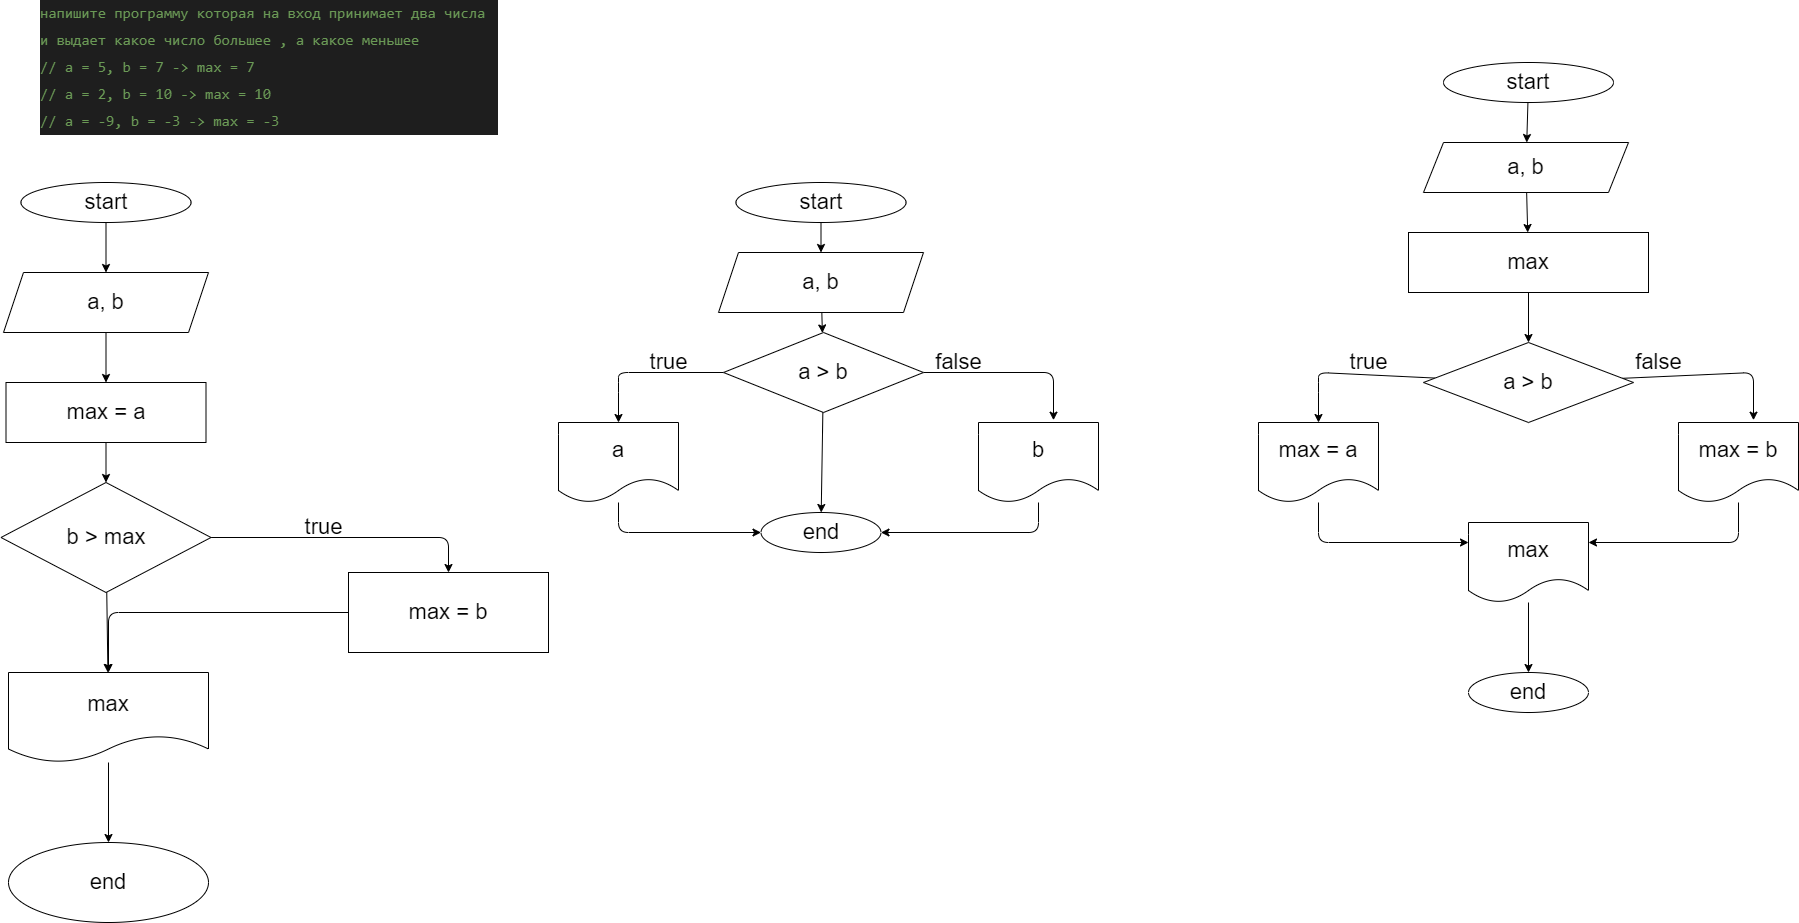

The diagram above was exported from draw.io. Its source (the exported page's mxGraphModel, read from the mxfile embedded in the PNG):
<mxGraphModel dx="548" dy="932" grid="1" gridSize="10" guides="1" tooltips="1" connect="1" arrows="1" fold="1" page="0" pageScale="1" pageWidth="827" pageHeight="1169" math="0" shadow="0">
  <root>
    <mxCell id="0" />
    <mxCell id="1" parent="0" />
    <mxCell id="11" value="" style="edgeStyle=none;html=1;fontSize=22;" edge="1" parent="1" source="2" target="5">
      <mxGeometry relative="1" as="geometry" />
    </mxCell>
    <mxCell id="2" value="start" style="ellipse;whiteSpace=wrap;html=1;fontSize=22;" vertex="1" parent="1">
      <mxGeometry x="52.5" y="-30" width="170" height="40" as="geometry" />
    </mxCell>
    <mxCell id="3" value="&lt;div style=&quot;color: rgb(212 , 212 , 212) ; background-color: rgb(30 , 30 , 30) ; font-family: &amp;#34;consolas&amp;#34; , &amp;#34;courier new&amp;#34; , monospace ; font-size: 15px ; line-height: 27px&quot;&gt;&lt;div&gt;&lt;span style=&quot;color: #6a9955&quot;&gt;напишите программу которая на вход принимает&amp;nbsp;&lt;/span&gt;&lt;span style=&quot;color: rgb(106 , 153 , 85)&quot;&gt;два числа и выдает какое число большее ,&lt;/span&gt;&lt;span style=&quot;color: rgb(106 , 153 , 85)&quot;&gt;&amp;nbsp;а какое меньшее&lt;/span&gt;&lt;/div&gt;&lt;div&gt;&lt;span style=&quot;color: #6a9955&quot;&gt;// a = 5, b = 7 -&amp;gt; max = 7&lt;/span&gt;&lt;/div&gt;&lt;div&gt;&lt;span style=&quot;color: #6a9955&quot;&gt;// a = 2, b = 10 -&amp;gt; max = 10&lt;/span&gt;&lt;/div&gt;&lt;div&gt;&lt;span style=&quot;color: #6a9955&quot;&gt;// a = -9, b = -3 -&amp;gt; max = -3&lt;/span&gt;&lt;/div&gt;&lt;/div&gt;" style="rounded=0;whiteSpace=wrap;html=1;gradientColor=none;fillColor=default;strokeColor=none;align=left;" vertex="1" parent="1">
      <mxGeometry x="70" y="-200" width="460" height="110" as="geometry" />
    </mxCell>
    <mxCell id="12" value="" style="edgeStyle=none;html=1;fontSize=22;" edge="1" parent="1" source="5" target="6">
      <mxGeometry relative="1" as="geometry" />
    </mxCell>
    <mxCell id="5" value="a, b" style="shape=parallelogram;perimeter=parallelogramPerimeter;whiteSpace=wrap;html=1;fixedSize=1;fontSize=22;fillColor=default;gradientColor=none;" vertex="1" parent="1">
      <mxGeometry x="35" y="60" width="205" height="60" as="geometry" />
    </mxCell>
    <mxCell id="13" value="" style="edgeStyle=none;html=1;fontSize=22;" edge="1" parent="1" source="6" target="7">
      <mxGeometry relative="1" as="geometry" />
    </mxCell>
    <mxCell id="6" value="max = a" style="rounded=0;whiteSpace=wrap;html=1;fontSize=22;fillColor=default;gradientColor=none;" vertex="1" parent="1">
      <mxGeometry x="37.5" y="170" width="200" height="60" as="geometry" />
    </mxCell>
    <mxCell id="14" value="" style="edgeStyle=none;html=1;fontSize=22;" edge="1" parent="1" source="7" target="8">
      <mxGeometry relative="1" as="geometry" />
    </mxCell>
    <mxCell id="15" style="edgeStyle=none;html=1;entryX=0.5;entryY=0;entryDx=0;entryDy=0;fontSize=22;" edge="1" parent="1" source="7" target="10">
      <mxGeometry relative="1" as="geometry">
        <Array as="points">
          <mxPoint x="480" y="325" />
        </Array>
      </mxGeometry>
    </mxCell>
    <mxCell id="7" value="b &amp;gt; max" style="rhombus;whiteSpace=wrap;html=1;fontSize=22;fillColor=default;gradientColor=none;" vertex="1" parent="1">
      <mxGeometry x="32.5" y="270" width="210" height="110" as="geometry" />
    </mxCell>
    <mxCell id="17" value="" style="edgeStyle=none;html=1;fontSize=22;" edge="1" parent="1" source="8" target="9">
      <mxGeometry relative="1" as="geometry" />
    </mxCell>
    <mxCell id="8" value="max" style="shape=document;whiteSpace=wrap;html=1;boundedLbl=1;fontSize=22;fillColor=default;gradientColor=none;" vertex="1" parent="1">
      <mxGeometry x="40" y="460" width="200" height="90" as="geometry" />
    </mxCell>
    <mxCell id="9" value="end" style="ellipse;whiteSpace=wrap;html=1;fontSize=22;fillColor=default;gradientColor=none;" vertex="1" parent="1">
      <mxGeometry x="40" y="630" width="200" height="80" as="geometry" />
    </mxCell>
    <mxCell id="16" style="edgeStyle=none;html=1;fontSize=22;entryX=0.5;entryY=0;entryDx=0;entryDy=0;" edge="1" parent="1" source="10" target="8">
      <mxGeometry relative="1" as="geometry">
        <mxPoint x="140" y="400" as="targetPoint" />
        <Array as="points">
          <mxPoint x="140" y="400" />
        </Array>
      </mxGeometry>
    </mxCell>
    <mxCell id="10" value="max = b" style="rounded=0;whiteSpace=wrap;html=1;fontSize=22;fillColor=default;gradientColor=none;" vertex="1" parent="1">
      <mxGeometry x="380" y="360" width="200" height="80" as="geometry" />
    </mxCell>
    <mxCell id="18" value="true" style="text;html=1;align=center;verticalAlign=middle;resizable=0;points=[];autosize=1;strokeColor=none;fillColor=none;fontSize=22;" vertex="1" parent="1">
      <mxGeometry x="330" y="300" width="50" height="30" as="geometry" />
    </mxCell>
    <mxCell id="19" value="" style="edgeStyle=none;html=1;fontSize=22;" edge="1" parent="1" source="20" target="21">
      <mxGeometry relative="1" as="geometry" />
    </mxCell>
    <mxCell id="20" value="start" style="ellipse;whiteSpace=wrap;html=1;fontSize=22;" vertex="1" parent="1">
      <mxGeometry x="767.5" y="-30" width="170" height="40" as="geometry" />
    </mxCell>
    <mxCell id="26" style="edgeStyle=none;html=1;exitX=0.5;exitY=0;exitDx=0;exitDy=0;fontSize=22;" edge="1" parent="1" source="21">
      <mxGeometry relative="1" as="geometry">
        <mxPoint x="853" y="50" as="targetPoint" />
      </mxGeometry>
    </mxCell>
    <mxCell id="28" value="" style="edgeStyle=none;html=1;fontSize=22;" edge="1" parent="1" source="21" target="24">
      <mxGeometry relative="1" as="geometry" />
    </mxCell>
    <mxCell id="21" value="a, b" style="shape=parallelogram;perimeter=parallelogramPerimeter;whiteSpace=wrap;html=1;fixedSize=1;fontSize=22;fillColor=default;gradientColor=none;" vertex="1" parent="1">
      <mxGeometry x="750" y="40" width="205" height="60" as="geometry" />
    </mxCell>
    <mxCell id="32" style="edgeStyle=none;html=1;entryX=0.5;entryY=0;entryDx=0;entryDy=0;fontSize=22;" edge="1" parent="1" source="24" target="29">
      <mxGeometry relative="1" as="geometry">
        <Array as="points">
          <mxPoint x="650" y="160" />
          <mxPoint x="650" y="170" />
        </Array>
      </mxGeometry>
    </mxCell>
    <mxCell id="33" value="" style="edgeStyle=none;html=1;fontSize=22;" edge="1" parent="1" source="24" target="31">
      <mxGeometry relative="1" as="geometry" />
    </mxCell>
    <mxCell id="34" style="edgeStyle=none;html=1;entryX=0.625;entryY=-0.029;entryDx=0;entryDy=0;entryPerimeter=0;fontSize=22;" edge="1" parent="1" source="24" target="30">
      <mxGeometry relative="1" as="geometry">
        <Array as="points">
          <mxPoint x="1085" y="160" />
        </Array>
      </mxGeometry>
    </mxCell>
    <mxCell id="24" value="a &amp;gt; b" style="rhombus;whiteSpace=wrap;html=1;fontSize=22;fillColor=default;gradientColor=none;" vertex="1" parent="1">
      <mxGeometry x="755" y="120" width="200" height="80" as="geometry" />
    </mxCell>
    <mxCell id="36" style="edgeStyle=none;html=1;entryX=0;entryY=0.5;entryDx=0;entryDy=0;fontSize=22;" edge="1" parent="1" source="29" target="31">
      <mxGeometry relative="1" as="geometry">
        <Array as="points">
          <mxPoint x="650" y="320" />
        </Array>
      </mxGeometry>
    </mxCell>
    <mxCell id="29" value="a" style="shape=document;whiteSpace=wrap;html=1;boundedLbl=1;fontSize=22;fillColor=default;gradientColor=none;" vertex="1" parent="1">
      <mxGeometry x="590" y="210" width="120" height="80" as="geometry" />
    </mxCell>
    <mxCell id="35" style="edgeStyle=none;html=1;entryX=1;entryY=0.5;entryDx=0;entryDy=0;fontSize=22;" edge="1" parent="1" source="30" target="31">
      <mxGeometry relative="1" as="geometry">
        <Array as="points">
          <mxPoint x="1070" y="320" />
        </Array>
      </mxGeometry>
    </mxCell>
    <mxCell id="30" value="b" style="shape=document;whiteSpace=wrap;html=1;boundedLbl=1;fontSize=22;fillColor=default;gradientColor=none;" vertex="1" parent="1">
      <mxGeometry x="1010" y="210" width="120" height="80" as="geometry" />
    </mxCell>
    <mxCell id="31" value="end" style="ellipse;whiteSpace=wrap;html=1;fontSize=22;fillColor=default;gradientColor=none;" vertex="1" parent="1">
      <mxGeometry x="792.5" y="300" width="120" height="40" as="geometry" />
    </mxCell>
    <mxCell id="37" value="false" style="text;html=1;align=center;verticalAlign=middle;resizable=0;points=[];autosize=1;strokeColor=none;fillColor=none;fontSize=22;" vertex="1" parent="1">
      <mxGeometry x="960" y="135" width="60" height="30" as="geometry" />
    </mxCell>
    <mxCell id="38" value="true" style="text;html=1;align=center;verticalAlign=middle;resizable=0;points=[];autosize=1;strokeColor=none;fillColor=none;fontSize=22;" vertex="1" parent="1">
      <mxGeometry x="675" y="135" width="50" height="30" as="geometry" />
    </mxCell>
    <mxCell id="70" value="" style="edgeStyle=none;html=1;fontSize=22;" edge="1" parent="1" source="71" target="74">
      <mxGeometry relative="1" as="geometry" />
    </mxCell>
    <mxCell id="71" value="start" style="ellipse;whiteSpace=wrap;html=1;fontSize=22;" vertex="1" parent="1">
      <mxGeometry x="1475" y="-150" width="170" height="40" as="geometry" />
    </mxCell>
    <mxCell id="72" style="edgeStyle=none;html=1;exitX=0.5;exitY=0;exitDx=0;exitDy=0;fontSize=22;" edge="1" parent="1" source="74">
      <mxGeometry relative="1" as="geometry">
        <mxPoint x="1558" y="-60" as="targetPoint" />
      </mxGeometry>
    </mxCell>
    <mxCell id="88" value="" style="edgeStyle=none;html=1;fontSize=22;" edge="1" parent="1" source="74" target="86">
      <mxGeometry relative="1" as="geometry" />
    </mxCell>
    <mxCell id="74" value="a, b" style="shape=parallelogram;perimeter=parallelogramPerimeter;whiteSpace=wrap;html=1;fixedSize=1;fontSize=22;fillColor=default;gradientColor=none;" vertex="1" parent="1">
      <mxGeometry x="1455" y="-70" width="205" height="50" as="geometry" />
    </mxCell>
    <mxCell id="75" style="edgeStyle=none;html=1;entryX=0.5;entryY=0;entryDx=0;entryDy=0;fontSize=22;" edge="1" parent="1" source="78" target="80">
      <mxGeometry relative="1" as="geometry">
        <Array as="points">
          <mxPoint x="1350" y="160" />
          <mxPoint x="1350" y="170" />
        </Array>
      </mxGeometry>
    </mxCell>
    <mxCell id="77" style="edgeStyle=none;html=1;entryX=0.625;entryY=-0.029;entryDx=0;entryDy=0;entryPerimeter=0;fontSize=22;" edge="1" parent="1" source="78" target="82">
      <mxGeometry relative="1" as="geometry">
        <Array as="points">
          <mxPoint x="1785" y="160" />
        </Array>
      </mxGeometry>
    </mxCell>
    <mxCell id="78" value="a &amp;gt; b" style="rhombus;whiteSpace=wrap;html=1;fontSize=22;fillColor=default;gradientColor=none;" vertex="1" parent="1">
      <mxGeometry x="1455" y="130" width="210" height="80" as="geometry" />
    </mxCell>
    <mxCell id="79" style="edgeStyle=none;html=1;entryX=0;entryY=0.25;entryDx=0;entryDy=0;fontSize=22;" edge="1" parent="1" source="80" target="90">
      <mxGeometry relative="1" as="geometry">
        <Array as="points">
          <mxPoint x="1350" y="330" />
        </Array>
      </mxGeometry>
    </mxCell>
    <mxCell id="80" value="max = a" style="shape=document;whiteSpace=wrap;html=1;boundedLbl=1;fontSize=22;fillColor=default;gradientColor=none;" vertex="1" parent="1">
      <mxGeometry x="1290" y="210" width="120" height="80" as="geometry" />
    </mxCell>
    <mxCell id="81" style="edgeStyle=none;html=1;entryX=1;entryY=0.25;entryDx=0;entryDy=0;fontSize=22;" edge="1" parent="1" source="82" target="90">
      <mxGeometry relative="1" as="geometry">
        <Array as="points">
          <mxPoint x="1770" y="330" />
        </Array>
      </mxGeometry>
    </mxCell>
    <mxCell id="82" value="max = b" style="shape=document;whiteSpace=wrap;html=1;boundedLbl=1;fontSize=22;fillColor=default;gradientColor=none;" vertex="1" parent="1">
      <mxGeometry x="1710" y="210" width="120" height="80" as="geometry" />
    </mxCell>
    <mxCell id="83" value="end" style="ellipse;whiteSpace=wrap;html=1;fontSize=22;fillColor=default;gradientColor=none;" vertex="1" parent="1">
      <mxGeometry x="1500" y="460" width="120" height="40" as="geometry" />
    </mxCell>
    <mxCell id="84" value="false" style="text;html=1;align=center;verticalAlign=middle;resizable=0;points=[];autosize=1;strokeColor=none;fillColor=none;fontSize=22;" vertex="1" parent="1">
      <mxGeometry x="1660" y="135" width="60" height="30" as="geometry" />
    </mxCell>
    <mxCell id="85" value="true" style="text;html=1;align=center;verticalAlign=middle;resizable=0;points=[];autosize=1;strokeColor=none;fillColor=none;fontSize=22;" vertex="1" parent="1">
      <mxGeometry x="1375" y="135" width="50" height="30" as="geometry" />
    </mxCell>
    <mxCell id="89" value="" style="edgeStyle=none;html=1;fontSize=22;" edge="1" parent="1" source="86" target="78">
      <mxGeometry relative="1" as="geometry" />
    </mxCell>
    <mxCell id="86" value="max" style="rounded=0;whiteSpace=wrap;html=1;fontSize=22;fillColor=default;gradientColor=none;" vertex="1" parent="1">
      <mxGeometry x="1440" y="20" width="240" height="60" as="geometry" />
    </mxCell>
    <mxCell id="92" value="" style="edgeStyle=none;html=1;fontSize=22;" edge="1" parent="1" source="90" target="83">
      <mxGeometry relative="1" as="geometry" />
    </mxCell>
    <mxCell id="90" value="max" style="shape=document;whiteSpace=wrap;html=1;boundedLbl=1;fontSize=22;fillColor=default;gradientColor=none;" vertex="1" parent="1">
      <mxGeometry x="1500" y="310" width="120" height="80" as="geometry" />
    </mxCell>
  </root>
</mxGraphModel>